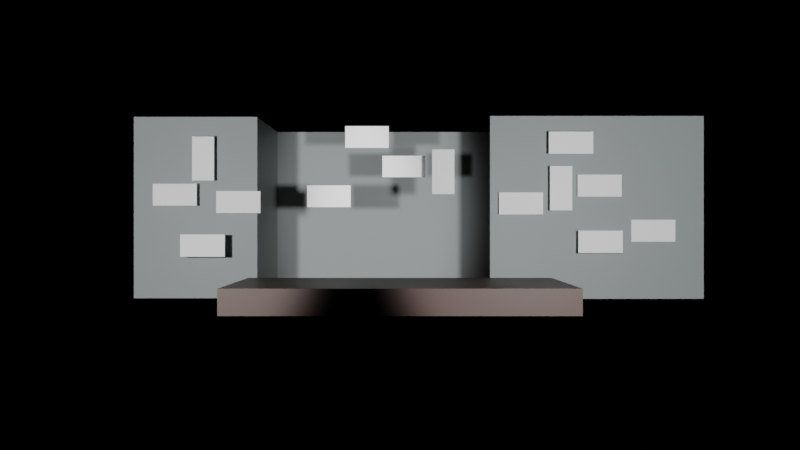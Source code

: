 # Source: stage-Rohteilstage.blend  (saved by Blender 3.1.7; exported with 4.5.12 LTS)
import bpy
from mathutils import Matrix  # noqa: F401  (used for matrix-valued properties, if any)

bpy.ops.wm.read_factory_settings(use_empty=True)
scene = bpy.context.scene
scene.name = 'Scene'

# ---- collections
col_collection = bpy.data.collections.new('Collection'); scene.collection.children.link(col_collection)
col_geb_ude = bpy.data.collections.new('gebäude'); scene.collection.children.link(col_geb_ude)
col_panels = bpy.data.collections.new('panels'); scene.collection.children.link(col_panels)

# ---- materials (node trees are filled in below, after node groups)
mat_material_001 = bpy.data.materials.new('Material.001')
mat_material_001.use_transparent_shadow = False
mat_material_002 = bpy.data.materials.new('Material.002')
mat_material_002.use_transparent_shadow = False
mat_material_003 = bpy.data.materials.new('Material.003')
mat_material_003.use_transparent_shadow = False
mat_material_004 = bpy.data.materials.new('Material.004')
mat_material_004.use_transparent_shadow = False

# ---- material node trees
mat_material_001.use_nodes = True; mat_material_001.node_tree.nodes.clear()
_N = mat_material_001.node_tree.nodes; _L = mat_material_001.node_tree.links
n0 = _N.new('ShaderNodeBsdfPrincipled'); n0.name = 'Principled BSDF'; n0.location = (10, 300)
n0.distribution = 'GGX'
n0.subsurface_method = 'RANDOM_WALK_SKIN'
n0.inputs[0].default_value = (0.04634, 0.01247, 0.005177, 1.0)
n0.inputs[3].default_value = 1.45
n0.inputs[27].default_value = (0.0, 0.0, 0.0, 1.0)
n0.inputs[28].default_value = 1.0
n1 = _N.new('ShaderNodeOutputMaterial'); n1.name = 'Material Output'; n1.location = (300, 300)
_L.new(n0.outputs[0], n1.inputs[0])
n1.is_active_output = True
mat_material_002.use_nodes = True; mat_material_002.node_tree.nodes.clear()
_N = mat_material_002.node_tree.nodes; _L = mat_material_002.node_tree.links
n0 = _N.new('ShaderNodeBsdfPrincipled'); n0.name = 'Principled BSDF'; n0.location = (10, 300)
n0.distribution = 'GGX'
n0.subsurface_method = 'RANDOM_WALK_SKIN'
n0.inputs[0].default_value = (0.2874, 0.3231, 0.3231, 1.0)
n0.inputs[3].default_value = 1.45
n0.inputs[27].default_value = (0.0, 0.0, 0.0, 1.0)
n0.inputs[28].default_value = 1.0
n1 = _N.new('ShaderNodeOutputMaterial'); n1.name = 'Material Output'; n1.location = (300, 300)
_L.new(n0.outputs[0], n1.inputs[0])
n1.is_active_output = True
mat_material_003.use_nodes = True; mat_material_003.node_tree.nodes.clear()
_N = mat_material_003.node_tree.nodes; _L = mat_material_003.node_tree.links
n0 = _N.new('ShaderNodeBsdfPrincipled'); n0.name = 'Principled BSDF'; n0.location = (10, 300)
n0.distribution = 'GGX'
n0.subsurface_method = 'RANDOM_WALK_SKIN'
n0.inputs[0].default_value = (0.8148, 0.5776, 0.4125, 1.0)
n0.inputs[3].default_value = 1.45
n0.inputs[27].default_value = (0.0, 0.0, 0.0, 1.0)
n0.inputs[28].default_value = 1.0
n1 = _N.new('ShaderNodeOutputMaterial'); n1.name = 'Material Output'; n1.location = (300, 300)
_L.new(n0.outputs[0], n1.inputs[0])
n1.is_active_output = True
mat_material_004.use_nodes = True; mat_material_004.node_tree.nodes.clear()
_N = mat_material_004.node_tree.nodes; _L = mat_material_004.node_tree.links
n0 = _N.new('ShaderNodeBsdfPrincipled'); n0.name = 'Principled BSDF'; n0.location = (10, 300)
n0.distribution = 'GGX'
n0.subsurface_method = 'RANDOM_WALK_SKIN'
n0.inputs[0].default_value = (1.0, 1.0, 1.0, 1.0)
n0.inputs[3].default_value = 1.45
n0.inputs[27].default_value = (0.0, 0.0, 0.0, 1.0)
n0.inputs[28].default_value = 1.0
n1 = _N.new('ShaderNodeOutputMaterial'); n1.name = 'Material Output'; n1.location = (300, 300)
_L.new(n0.outputs[0], n1.inputs[0])
n1.is_active_output = True

# ---- world
world_world = bpy.data.worlds.new('World'); scene.world = world_world
world_world.use_nodes = True; world_world.node_tree.nodes.clear()
_N = world_world.node_tree.nodes; _L = world_world.node_tree.links
n0 = _N.new('ShaderNodeOutputWorld'); n0.name = 'World Output'; n0.location = (300, 300)
n1 = _N.new('ShaderNodeBackground'); n1.name = 'Background'; n1.location = (10, 300)
n1.inputs[0].default_value = (0.0, 0.0, 0.0, 1.0)
_L.new(n1.outputs[0], n0.inputs[0])
n0.is_active_output = True
world_world.color = (0.03062, 0.03062, 0.03062)
world_world.use_sun_shadow = False
world_world.sun_shadow_jitter_overblur = 0.0

# ---- cameras
cam_camera = bpy.data.cameras.new('Camera')
cam_camera.clip_end = 100.0
cam_camera.ortho_scale = 7.314

# ---- lights
light_spot = bpy.data.lights.new('Spot', 'SPOT')
light_spot.transmission_factor = 0.0
light_spot.energy = 1e+04
light_spot.shadow_soft_size = 0.435
light_spot.shadow_maximum_resolution = 0.006
light_spot.use_absolute_resolution = True
light_spot.spot_blend = 0.2977
light_spot.spot_size = 0.7348
light_spot_001 = bpy.data.lights.new('Spot.001', 'SPOT')
light_spot_001.transmission_factor = 0.0
light_spot_001.energy = 1e+04
light_spot_001.shadow_soft_size = 0.435
light_spot_001.shadow_maximum_resolution = 0.006
light_spot_001.use_absolute_resolution = True
light_spot_001.spot_blend = 0.2977
light_spot_001.spot_size = 0.7348

# ---- meshes
me_cube_001 = bpy.data.meshes.new('Cube.001')
me_cube_001.from_pydata([(-2.0, -2.0, 0.0), (-2.0, -2.0, 2.0), (-2.0, -1.192e-07, 0.0), (-2.0, -1.192e-07, 2.0), (0.0, -2.0, 0.0), (0.0, -2.0, 2.0), (0.0, -1.192e-07, 0.0), (0.0, -1.192e-07, 2.0)], [], [(0, 1, 3, 2), (2, 3, 7, 6), (6, 7, 5, 4), (4, 5, 1, 0), (2, 6, 4, 0), (7, 3, 1, 5)])
_uv = me_cube_001.uv_layers.new(name='UVMap')
_uv.uv.foreach_set('vector', [0.375, 0.0, 0.625, 0.0, 0.625, 0.25, 0.375, 0.25, 0.375, 0.25, 0.625, 0.25, 0.625, 0.5, 0.375, 0.5, 0.375, 0.5, 0.625, 0.5, 0.625, 0.75, 0.375, 0.75, 0.375, 0.75, 0.625, 0.75, 0.625, 1.0, 0.375, 1.0, 0.125, 0.5, 0.375, 0.5, 0.375, 0.75, 0.125, 0.75, 0.625, 0.5, 0.875, 0.5, 0.875, 0.75, 0.625, 0.75])
me_cube_001.materials.append(mat_material_001)
me_cube_001.use_remesh_fix_poles = True
me_cube_001.use_remesh_preserve_attributes = False
me_cube_001.update()
me_cube_002 = bpy.data.meshes.new('Cube.002')
me_cube_002.from_pydata([(-2.0, 0.0, 0.0), (-2.0, 0.0, 2.0), (-2.0, 2.0, 0.0), (-2.0, 2.0, 2.0), (-2.104e-08, 0.0, 0.0), (0.0, 0.0, 2.0), (0.0, 2.0, 0.0), (0.0, 2.0, 2.0)], [], [(0, 1, 3, 2), (2, 3, 7, 6), (6, 7, 5, 4), (4, 5, 1, 0), (2, 6, 4, 0), (7, 3, 1, 5)])
_uv = me_cube_002.uv_layers.new(name='UVMap')
_uv.uv.foreach_set('vector', [0.375, 0.0, 0.625, 0.0, 0.625, 0.25, 0.375, 0.25, 0.375, 0.25, 0.625, 0.25, 0.625, 0.5, 0.375, 0.5, 0.375, 0.5, 0.625, 0.5, 0.625, 0.75, 0.375, 0.75, 0.375, 0.75, 0.625, 0.75, 0.625, 1.0, 0.375, 1.0, 0.125, 0.5, 0.375, 0.5, 0.375, 0.75, 0.125, 0.75, 0.625, 0.5, 0.875, 0.5, 0.875, 0.75, 0.625, 0.75])
me_cube_002.materials.append(mat_material_002)
me_cube_002.use_remesh_fix_poles = True
me_cube_002.use_remesh_preserve_attributes = False
me_cube_002.update()
me_cube_003 = bpy.data.meshes.new('Cube.003')
me_cube_003.from_pydata([(-2.0, 0.0, 0.0), (-2.0, 0.0, 2.0), (-2.0, 2.0, 0.0), (-2.0, 2.0, 2.0), (-2.104e-08, 0.0, 0.0), (0.0, 0.0, 2.0), (0.0, 2.0, 0.0), (0.0, 2.0, 2.0)], [], [(0, 1, 3, 2), (2, 3, 7, 6), (6, 7, 5, 4), (4, 5, 1, 0), (2, 6, 4, 0), (7, 3, 1, 5)])
_uv = me_cube_003.uv_layers.new(name='UVMap')
_uv.uv.foreach_set('vector', [0.375, 0.0, 0.625, 0.0, 0.625, 0.25, 0.375, 0.25, 0.375, 0.25, 0.625, 0.25, 0.625, 0.5, 0.375, 0.5, 0.375, 0.5, 0.625, 0.5, 0.625, 0.75, 0.375, 0.75, 0.375, 0.75, 0.625, 0.75, 0.625, 1.0, 0.375, 1.0, 0.125, 0.5, 0.375, 0.5, 0.375, 0.75, 0.125, 0.75, 0.625, 0.5, 0.875, 0.5, 0.875, 0.75, 0.625, 0.75])
me_cube_003.materials.append(mat_material_002)
me_cube_003.use_remesh_fix_poles = True
me_cube_003.use_remesh_preserve_attributes = False
me_cube_003.update()
me_cube_004 = bpy.data.meshes.new('Cube.004')
me_cube_004.from_pydata([(-2.0, 0.0, 0.0), (-2.0, 0.0, 2.0), (-2.0, 2.0, 0.0), (-2.0, 2.0, 2.0), (-2.104e-08, 0.0, 0.0), (0.0, 0.0, 2.0), (0.0, 2.0, 0.0), (0.0, 2.0, 2.0)], [], [(0, 1, 3, 2), (2, 3, 7, 6), (6, 7, 5, 4), (4, 5, 1, 0), (2, 6, 4, 0), (7, 3, 1, 5)])
_uv = me_cube_004.uv_layers.new(name='UVMap')
_uv.uv.foreach_set('vector', [0.375, 0.0, 0.625, 0.0, 0.625, 0.25, 0.375, 0.25, 0.375, 0.25, 0.625, 0.25, 0.625, 0.5, 0.375, 0.5, 0.375, 0.5, 0.625, 0.5, 0.625, 0.75, 0.375, 0.75, 0.375, 0.75, 0.625, 0.75, 0.625, 1.0, 0.375, 1.0, 0.125, 0.5, 0.375, 0.5, 0.375, 0.75, 0.125, 0.75, 0.625, 0.5, 0.875, 0.5, 0.875, 0.75, 0.625, 0.75])
me_cube_004.materials.append(mat_material_002)
me_cube_004.use_remesh_fix_poles = True
me_cube_004.use_remesh_preserve_attributes = False
me_cube_004.update()
me_cube_005 = bpy.data.meshes.new('Cube.005')
me_cube_005.from_pydata([(-2.0, 0.0, 0.0), (-2.0, 0.0, 2.0), (-2.0, 2.0, 0.0), (-2.0, 2.0, 2.0), (-2.104e-08, 0.0, 0.0), (0.0, 0.0, 2.0), (0.0, 2.0, 0.0), (0.0, 2.0, 2.0)], [], [(0, 1, 3, 2), (2, 3, 7, 6), (6, 7, 5, 4), (4, 5, 1, 0), (2, 6, 4, 0), (7, 3, 1, 5)])
_uv = me_cube_005.uv_layers.new(name='UVMap')
_uv.uv.foreach_set('vector', [0.375, 0.0, 0.625, 0.0, 0.625, 0.25, 0.375, 0.25, 0.375, 0.25, 0.625, 0.25, 0.625, 0.5, 0.375, 0.5, 0.375, 0.5, 0.625, 0.5, 0.625, 0.75, 0.375, 0.75, 0.375, 0.75, 0.625, 0.75, 0.625, 1.0, 0.375, 1.0, 0.125, 0.5, 0.375, 0.5, 0.375, 0.75, 0.125, 0.75, 0.625, 0.5, 0.875, 0.5, 0.875, 0.75, 0.625, 0.75])
me_cube_005.materials.append(mat_material_002)
me_cube_005.use_remesh_fix_poles = True
me_cube_005.use_remesh_preserve_attributes = False
me_cube_005.update()
me_plane = bpy.data.meshes.new('Plane')
me_plane.from_pydata([(-1.0, -1.0, 0.0), (1.0, -1.0, 0.0), (-1.0, 1.0, 0.0), (1.0, 1.0, 0.0)], [], [(0, 1, 3, 2)])
_uv = me_plane.uv_layers.new(name='UVMap')
_uv.uv.foreach_set('vector', [0.0, 0.0, 1.0, 0.0, 1.0, 1.0, 0.0, 1.0])
me_plane.materials.append(mat_material_003)
me_plane.use_remesh_fix_poles = True
me_plane.use_remesh_preserve_attributes = False
me_plane.update()
me_cube = bpy.data.meshes.new('Cube')
me_cube.from_pydata([(-1.0, -1.0, -1.0), (-1.0, -1.0, 1.0), (-1.0, 1.0, -1.0), (-1.0, 1.0, 1.0), (1.0, -1.0, -1.0), (1.0, -1.0, 1.0), (1.0, 1.0, -1.0), (1.0, 1.0, 1.0)], [], [(0, 1, 3, 2), (2, 3, 7, 6), (6, 7, 5, 4), (4, 5, 1, 0), (2, 6, 4, 0), (7, 3, 1, 5)])
_uv = me_cube.uv_layers.new(name='UVMap')
_uv.uv.foreach_set('vector', [0.375, 0.0, 0.625, 0.0, 0.625, 0.25, 0.375, 0.25, 0.375, 0.25, 0.625, 0.25, 0.625, 0.5, 0.375, 0.5, 0.375, 0.5, 0.625, 0.5, 0.625, 0.75, 0.375, 0.75, 0.375, 0.75, 0.625, 0.75, 0.625, 1.0, 0.375, 1.0, 0.125, 0.5, 0.375, 0.5, 0.375, 0.75, 0.125, 0.75, 0.625, 0.5, 0.875, 0.5, 0.875, 0.75, 0.625, 0.75])
me_cube.materials.append(mat_material_004)
me_cube.use_remesh_fix_poles = True
me_cube.use_remesh_preserve_attributes = False
me_cube.update()
me_cube_006 = bpy.data.meshes.new('Cube.006')
me_cube_006.from_pydata([(-1.0, -1.0, -1.0), (-1.0, -1.0, 1.0), (-1.0, 1.0, -1.0), (-1.0, 1.0, 1.0), (1.0, -1.0, -1.0), (1.0, -1.0, 1.0), (1.0, 1.0, -1.0), (1.0, 1.0, 1.0)], [], [(0, 1, 3, 2), (2, 3, 7, 6), (6, 7, 5, 4), (4, 5, 1, 0), (2, 6, 4, 0), (7, 3, 1, 5)])
_uv = me_cube_006.uv_layers.new(name='UVMap')
_uv.uv.foreach_set('vector', [0.375, 0.0, 0.625, 0.0, 0.625, 0.25, 0.375, 0.25, 0.375, 0.25, 0.625, 0.25, 0.625, 0.5, 0.375, 0.5, 0.375, 0.5, 0.625, 0.5, 0.625, 0.75, 0.375, 0.75, 0.375, 0.75, 0.625, 0.75, 0.625, 1.0, 0.375, 1.0, 0.125, 0.5, 0.375, 0.5, 0.375, 0.75, 0.125, 0.75, 0.625, 0.5, 0.875, 0.5, 0.875, 0.75, 0.625, 0.75])
me_cube_006.materials.append(mat_material_004)
me_cube_006.use_remesh_fix_poles = True
me_cube_006.use_remesh_preserve_attributes = False
me_cube_006.update()
me_cube_007 = bpy.data.meshes.new('Cube.007')
me_cube_007.from_pydata([(-1.0, -1.0, -1.0), (-1.0, -1.0, 1.0), (-1.0, 1.0, -1.0), (-1.0, 1.0, 1.0), (1.0, -1.0, -1.0), (1.0, -1.0, 1.0), (1.0, 1.0, -1.0), (1.0, 1.0, 1.0)], [], [(0, 1, 3, 2), (2, 3, 7, 6), (6, 7, 5, 4), (4, 5, 1, 0), (2, 6, 4, 0), (7, 3, 1, 5)])
_uv = me_cube_007.uv_layers.new(name='UVMap')
_uv.uv.foreach_set('vector', [0.375, 0.0, 0.625, 0.0, 0.625, 0.25, 0.375, 0.25, 0.375, 0.25, 0.625, 0.25, 0.625, 0.5, 0.375, 0.5, 0.375, 0.5, 0.625, 0.5, 0.625, 0.75, 0.375, 0.75, 0.375, 0.75, 0.625, 0.75, 0.625, 1.0, 0.375, 1.0, 0.125, 0.5, 0.375, 0.5, 0.375, 0.75, 0.125, 0.75, 0.625, 0.5, 0.875, 0.5, 0.875, 0.75, 0.625, 0.75])
me_cube_007.materials.append(mat_material_004)
me_cube_007.use_remesh_fix_poles = True
me_cube_007.use_remesh_preserve_attributes = False
me_cube_007.update()
me_cube_008 = bpy.data.meshes.new('Cube.008')
me_cube_008.from_pydata([(-1.0, -1.0, -1.0), (-1.0, -1.0, 1.0), (-1.0, 1.0, -1.0), (-1.0, 1.0, 1.0), (1.0, -1.0, -1.0), (1.0, -1.0, 1.0), (1.0, 1.0, -1.0), (1.0, 1.0, 1.0)], [], [(0, 1, 3, 2), (2, 3, 7, 6), (6, 7, 5, 4), (4, 5, 1, 0), (2, 6, 4, 0), (7, 3, 1, 5)])
_uv = me_cube_008.uv_layers.new(name='UVMap')
_uv.uv.foreach_set('vector', [0.375, 0.0, 0.625, 0.0, 0.625, 0.25, 0.375, 0.25, 0.375, 0.25, 0.625, 0.25, 0.625, 0.5, 0.375, 0.5, 0.375, 0.5, 0.625, 0.5, 0.625, 0.75, 0.375, 0.75, 0.375, 0.75, 0.625, 0.75, 0.625, 1.0, 0.375, 1.0, 0.125, 0.5, 0.375, 0.5, 0.375, 0.75, 0.125, 0.75, 0.625, 0.5, 0.875, 0.5, 0.875, 0.75, 0.625, 0.75])
me_cube_008.materials.append(mat_material_004)
me_cube_008.use_remesh_fix_poles = True
me_cube_008.use_remesh_preserve_attributes = False
me_cube_008.update()
me_cube_009 = bpy.data.meshes.new('Cube.009')
me_cube_009.from_pydata([(-1.0, -1.0, -1.0), (-1.0, -1.0, 1.0), (-1.0, 1.0, -1.0), (-1.0, 1.0, 1.0), (1.0, -1.0, -1.0), (1.0, -1.0, 1.0), (1.0, 1.0, -1.0), (1.0, 1.0, 1.0)], [], [(0, 1, 3, 2), (2, 3, 7, 6), (6, 7, 5, 4), (4, 5, 1, 0), (2, 6, 4, 0), (7, 3, 1, 5)])
_uv = me_cube_009.uv_layers.new(name='UVMap')
_uv.uv.foreach_set('vector', [0.375, 0.0, 0.625, 0.0, 0.625, 0.25, 0.375, 0.25, 0.375, 0.25, 0.625, 0.25, 0.625, 0.5, 0.375, 0.5, 0.375, 0.5, 0.625, 0.5, 0.625, 0.75, 0.375, 0.75, 0.375, 0.75, 0.625, 0.75, 0.625, 1.0, 0.375, 1.0, 0.125, 0.5, 0.375, 0.5, 0.375, 0.75, 0.125, 0.75, 0.625, 0.5, 0.875, 0.5, 0.875, 0.75, 0.625, 0.75])
me_cube_009.materials.append(mat_material_004)
me_cube_009.use_remesh_fix_poles = True
me_cube_009.use_remesh_preserve_attributes = False
me_cube_009.update()
me_cube_010 = bpy.data.meshes.new('Cube.010')
me_cube_010.from_pydata([(-1.0, -1.0, -1.0), (-1.0, -1.0, 1.0), (-1.0, 1.0, -1.0), (-1.0, 1.0, 1.0), (1.0, -1.0, -1.0), (1.0, -1.0, 1.0), (1.0, 1.0, -1.0), (1.0, 1.0, 1.0)], [], [(0, 1, 3, 2), (2, 3, 7, 6), (6, 7, 5, 4), (4, 5, 1, 0), (2, 6, 4, 0), (7, 3, 1, 5)])
_uv = me_cube_010.uv_layers.new(name='UVMap')
_uv.uv.foreach_set('vector', [0.375, 0.0, 0.625, 0.0, 0.625, 0.25, 0.375, 0.25, 0.375, 0.25, 0.625, 0.25, 0.625, 0.5, 0.375, 0.5, 0.375, 0.5, 0.625, 0.5, 0.625, 0.75, 0.375, 0.75, 0.375, 0.75, 0.625, 0.75, 0.625, 1.0, 0.375, 1.0, 0.125, 0.5, 0.375, 0.5, 0.375, 0.75, 0.125, 0.75, 0.625, 0.5, 0.875, 0.5, 0.875, 0.75, 0.625, 0.75])
me_cube_010.materials.append(mat_material_004)
me_cube_010.use_remesh_fix_poles = True
me_cube_010.use_remesh_preserve_attributes = False
me_cube_010.update()
me_cube_011 = bpy.data.meshes.new('Cube.011')
me_cube_011.from_pydata([(-1.0, -1.0, -1.0), (-1.0, -1.0, 1.0), (-1.0, 1.0, -1.0), (-1.0, 1.0, 1.0), (1.0, -1.0, -1.0), (1.0, -1.0, 1.0), (1.0, 1.0, -1.0), (1.0, 1.0, 1.0)], [], [(0, 1, 3, 2), (2, 3, 7, 6), (6, 7, 5, 4), (4, 5, 1, 0), (2, 6, 4, 0), (7, 3, 1, 5)])
_uv = me_cube_011.uv_layers.new(name='UVMap')
_uv.uv.foreach_set('vector', [0.375, 0.0, 0.625, 0.0, 0.625, 0.25, 0.375, 0.25, 0.375, 0.25, 0.625, 0.25, 0.625, 0.5, 0.375, 0.5, 0.375, 0.5, 0.625, 0.5, 0.625, 0.75, 0.375, 0.75, 0.375, 0.75, 0.625, 0.75, 0.625, 1.0, 0.375, 1.0, 0.125, 0.5, 0.375, 0.5, 0.375, 0.75, 0.125, 0.75, 0.625, 0.5, 0.875, 0.5, 0.875, 0.75, 0.625, 0.75])
me_cube_011.materials.append(mat_material_004)
me_cube_011.use_remesh_fix_poles = True
me_cube_011.use_remesh_preserve_attributes = False
me_cube_011.update()
me_cube_012 = bpy.data.meshes.new('Cube.012')
me_cube_012.from_pydata([(-1.0, -1.0, -1.0), (-1.0, -1.0, 1.0), (-1.0, 1.0, -1.0), (-1.0, 1.0, 1.0), (1.0, -1.0, -1.0), (1.0, -1.0, 1.0), (1.0, 1.0, -1.0), (1.0, 1.0, 1.0)], [], [(0, 1, 3, 2), (2, 3, 7, 6), (6, 7, 5, 4), (4, 5, 1, 0), (2, 6, 4, 0), (7, 3, 1, 5)])
_uv = me_cube_012.uv_layers.new(name='UVMap')
_uv.uv.foreach_set('vector', [0.375, 0.0, 0.625, 0.0, 0.625, 0.25, 0.375, 0.25, 0.375, 0.25, 0.625, 0.25, 0.625, 0.5, 0.375, 0.5, 0.375, 0.5, 0.625, 0.5, 0.625, 0.75, 0.375, 0.75, 0.375, 0.75, 0.625, 0.75, 0.625, 1.0, 0.375, 1.0, 0.125, 0.5, 0.375, 0.5, 0.375, 0.75, 0.125, 0.75, 0.625, 0.5, 0.875, 0.5, 0.875, 0.75, 0.625, 0.75])
me_cube_012.materials.append(mat_material_004)
me_cube_012.use_remesh_fix_poles = True
me_cube_012.use_remesh_preserve_attributes = False
me_cube_012.update()
me_cube_013 = bpy.data.meshes.new('Cube.013')
me_cube_013.from_pydata([(-1.0, -1.0, -1.0), (-1.0, -1.0, 1.0), (-1.0, 1.0, -1.0), (-1.0, 1.0, 1.0), (1.0, -1.0, -1.0), (1.0, -1.0, 1.0), (1.0, 1.0, -1.0), (1.0, 1.0, 1.0)], [], [(0, 1, 3, 2), (2, 3, 7, 6), (6, 7, 5, 4), (4, 5, 1, 0), (2, 6, 4, 0), (7, 3, 1, 5)])
_uv = me_cube_013.uv_layers.new(name='UVMap')
_uv.uv.foreach_set('vector', [0.375, 0.0, 0.625, 0.0, 0.625, 0.25, 0.375, 0.25, 0.375, 0.25, 0.625, 0.25, 0.625, 0.5, 0.375, 0.5, 0.375, 0.5, 0.625, 0.5, 0.625, 0.75, 0.375, 0.75, 0.375, 0.75, 0.625, 0.75, 0.625, 1.0, 0.375, 1.0, 0.125, 0.5, 0.375, 0.5, 0.375, 0.75, 0.125, 0.75, 0.625, 0.5, 0.875, 0.5, 0.875, 0.75, 0.625, 0.75])
me_cube_013.materials.append(mat_material_004)
me_cube_013.use_remesh_fix_poles = True
me_cube_013.use_remesh_preserve_attributes = False
me_cube_013.update()
me_cube_014 = bpy.data.meshes.new('Cube.014')
me_cube_014.from_pydata([(-1.0, -1.0, -1.0), (-1.0, -1.0, 1.0), (-1.0, 1.0, -1.0), (-1.0, 1.0, 1.0), (1.0, -1.0, -1.0), (1.0, -1.0, 1.0), (1.0, 1.0, -1.0), (1.0, 1.0, 1.0)], [], [(0, 1, 3, 2), (2, 3, 7, 6), (6, 7, 5, 4), (4, 5, 1, 0), (2, 6, 4, 0), (7, 3, 1, 5)])
_uv = me_cube_014.uv_layers.new(name='UVMap')
_uv.uv.foreach_set('vector', [0.375, 0.0, 0.625, 0.0, 0.625, 0.25, 0.375, 0.25, 0.375, 0.25, 0.625, 0.25, 0.625, 0.5, 0.375, 0.5, 0.375, 0.5, 0.625, 0.5, 0.625, 0.75, 0.375, 0.75, 0.375, 0.75, 0.625, 0.75, 0.625, 1.0, 0.375, 1.0, 0.125, 0.5, 0.375, 0.5, 0.375, 0.75, 0.125, 0.75, 0.625, 0.5, 0.875, 0.5, 0.875, 0.75, 0.625, 0.75])
me_cube_014.materials.append(mat_material_004)
me_cube_014.use_remesh_fix_poles = True
me_cube_014.use_remesh_preserve_attributes = False
me_cube_014.update()
me_cube_015 = bpy.data.meshes.new('Cube.015')
me_cube_015.from_pydata([(-1.0, -1.0, -1.0), (-1.0, -1.0, 1.0), (-1.0, 1.0, -1.0), (-1.0, 1.0, 1.0), (1.0, -1.0, -1.0), (1.0, -1.0, 1.0), (1.0, 1.0, -1.0), (1.0, 1.0, 1.0)], [], [(0, 1, 3, 2), (2, 3, 7, 6), (6, 7, 5, 4), (4, 5, 1, 0), (2, 6, 4, 0), (7, 3, 1, 5)])
_uv = me_cube_015.uv_layers.new(name='UVMap')
_uv.uv.foreach_set('vector', [0.375, 0.0, 0.625, 0.0, 0.625, 0.25, 0.375, 0.25, 0.375, 0.25, 0.625, 0.25, 0.625, 0.5, 0.375, 0.5, 0.375, 0.5, 0.625, 0.5, 0.625, 0.75, 0.375, 0.75, 0.375, 0.75, 0.625, 0.75, 0.625, 1.0, 0.375, 1.0, 0.125, 0.5, 0.375, 0.5, 0.375, 0.75, 0.125, 0.75, 0.625, 0.5, 0.875, 0.5, 0.875, 0.75, 0.625, 0.75])
me_cube_015.materials.append(mat_material_004)
me_cube_015.use_remesh_fix_poles = True
me_cube_015.use_remesh_preserve_attributes = False
me_cube_015.update()
me_cube_016 = bpy.data.meshes.new('Cube.016')
me_cube_016.from_pydata([(-1.0, -1.0, -1.0), (-1.0, -1.0, 1.0), (-1.0, 1.0, -1.0), (-1.0, 1.0, 1.0), (1.0, -1.0, -1.0), (1.0, -1.0, 1.0), (1.0, 1.0, -1.0), (1.0, 1.0, 1.0)], [], [(0, 1, 3, 2), (2, 3, 7, 6), (6, 7, 5, 4), (4, 5, 1, 0), (2, 6, 4, 0), (7, 3, 1, 5)])
_uv = me_cube_016.uv_layers.new(name='UVMap')
_uv.uv.foreach_set('vector', [0.375, 0.0, 0.625, 0.0, 0.625, 0.25, 0.375, 0.25, 0.375, 0.25, 0.625, 0.25, 0.625, 0.5, 0.375, 0.5, 0.375, 0.5, 0.625, 0.5, 0.625, 0.75, 0.375, 0.75, 0.375, 0.75, 0.625, 0.75, 0.625, 1.0, 0.375, 1.0, 0.125, 0.5, 0.375, 0.5, 0.375, 0.75, 0.125, 0.75, 0.625, 0.5, 0.875, 0.5, 0.875, 0.75, 0.625, 0.75])
me_cube_016.materials.append(mat_material_004)
me_cube_016.use_remesh_fix_poles = True
me_cube_016.use_remesh_preserve_attributes = False
me_cube_016.update()
me_cube_017 = bpy.data.meshes.new('Cube.017')
me_cube_017.from_pydata([(-1.0, -1.0, -1.0), (-1.0, -1.0, 1.0), (-1.0, 1.0, -1.0), (-1.0, 1.0, 1.0), (1.0, -1.0, -1.0), (1.0, -1.0, 1.0), (1.0, 1.0, -1.0), (1.0, 1.0, 1.0)], [], [(0, 1, 3, 2), (2, 3, 7, 6), (6, 7, 5, 4), (4, 5, 1, 0), (2, 6, 4, 0), (7, 3, 1, 5)])
_uv = me_cube_017.uv_layers.new(name='UVMap')
_uv.uv.foreach_set('vector', [0.375, 0.0, 0.625, 0.0, 0.625, 0.25, 0.375, 0.25, 0.375, 0.25, 0.625, 0.25, 0.625, 0.5, 0.375, 0.5, 0.375, 0.5, 0.625, 0.5, 0.625, 0.75, 0.375, 0.75, 0.375, 0.75, 0.625, 0.75, 0.625, 1.0, 0.375, 1.0, 0.125, 0.5, 0.375, 0.5, 0.375, 0.75, 0.125, 0.75, 0.625, 0.5, 0.875, 0.5, 0.875, 0.75, 0.625, 0.75])
me_cube_017.materials.append(mat_material_004)
me_cube_017.use_remesh_fix_poles = True
me_cube_017.use_remesh_preserve_attributes = False
me_cube_017.update()
me_cube_018 = bpy.data.meshes.new('Cube.018')
me_cube_018.from_pydata([(-1.0, -1.0, -1.0), (-1.0, -1.0, 1.0), (-1.0, 1.0, -1.0), (-1.0, 1.0, 1.0), (1.0, -1.0, -1.0), (1.0, -1.0, 1.0), (1.0, 1.0, -1.0), (1.0, 1.0, 1.0)], [], [(0, 1, 3, 2), (2, 3, 7, 6), (6, 7, 5, 4), (4, 5, 1, 0), (2, 6, 4, 0), (7, 3, 1, 5)])
_uv = me_cube_018.uv_layers.new(name='UVMap')
_uv.uv.foreach_set('vector', [0.375, 0.0, 0.625, 0.0, 0.625, 0.25, 0.375, 0.25, 0.375, 0.25, 0.625, 0.25, 0.625, 0.5, 0.375, 0.5, 0.375, 0.5, 0.625, 0.5, 0.625, 0.75, 0.375, 0.75, 0.375, 0.75, 0.625, 0.75, 0.625, 1.0, 0.375, 1.0, 0.125, 0.5, 0.375, 0.5, 0.375, 0.75, 0.125, 0.75, 0.625, 0.5, 0.875, 0.5, 0.875, 0.75, 0.625, 0.75])
me_cube_018.materials.append(mat_material_004)
me_cube_018.use_remesh_fix_poles = True
me_cube_018.use_remesh_preserve_attributes = False
me_cube_018.update()

# ---- objects
ob_camera = bpy.data.objects.new('Camera', cam_camera)
ob_stage = bpy.data.objects.new('stage', me_cube_001)
ob_fodo = bpy.data.objects.new('fodo', None)
ob_beamer_links = bpy.data.objects.new('Beamer links', light_spot)
ob_beamer_rechts = bpy.data.objects.new('Beamer rechts', light_spot_001)
ob_gebaude = bpy.data.objects.new('gebaude', me_cube_002)
ob_left_001 = bpy.data.objects.new('left.001', me_cube_003)
ob_left_002 = bpy.data.objects.new('left.002', me_cube_004)
ob_left_003 = bpy.data.objects.new('left.003', me_cube_005)
ob_plane = bpy.data.objects.new('Plane', me_plane)
ob_cube = bpy.data.objects.new('Cube', me_cube)
ob_cube_001 = bpy.data.objects.new('Cube.001', me_cube_006)
ob_cube_002 = bpy.data.objects.new('Cube.002', me_cube_007)
ob_cube_003 = bpy.data.objects.new('Cube.003', me_cube_008)
ob_cube_004 = bpy.data.objects.new('Cube.004', me_cube_009)
ob_cube_005 = bpy.data.objects.new('Cube.005', me_cube_010)
ob_cube_006 = bpy.data.objects.new('Cube.006', me_cube_011)
ob_cube_007 = bpy.data.objects.new('Cube.007', me_cube_012)
ob_cube_008 = bpy.data.objects.new('Cube.008', me_cube_013)
ob_cube_009 = bpy.data.objects.new('Cube.009', me_cube_014)
ob_cube_010 = bpy.data.objects.new('Cube.010', me_cube_015)
ob_cube_011 = bpy.data.objects.new('Cube.011', me_cube_016)
ob_cube_012 = bpy.data.objects.new('Cube.012', me_cube_017)
ob_cube_013 = bpy.data.objects.new('Cube.013', me_cube_018)

# ---- transforms, parenting, visibility, modifiers, constraints
ob_camera.location = (0.0, -30.4, 1.988)
ob_camera.rotation_euler = (1.571, 0.0, 0.0)
ob_camera.lock_rotations_4d = False
ob_camera.empty_display_type = 'ARROWS'
ob_camera.color = (0.0, 0.0, 0.0, 0.0)
ob_camera.display_type = 'WIRE'
ob_camera.lineart.crease_threshold = 0.0
ob_stage.location = (4.0, -1.09, 0.0)
ob_stage.scale = (4.0, 2.5, 0.3)
ob_fodo.location = (16.0, 22.78, 8.999)
ob_fodo.rotation_euler = (1.571, 0.0, 0.0)
ob_fodo.scale = (5.572, 5.572, 15.87)
ob_fodo.empty_display_type = 'IMAGE'
ob_fodo.empty_display_size = 5.0
ob_beamer_links.location = (-6.621, -19.62, 2.309)
ob_beamer_links.rotation_euler = (1.571, 0.0, 0.0)
ob_beamer_rechts.location = (4.589, -19.62, 2.309)
ob_beamer_rechts.rotation_euler = (1.571, 0.0, 0.0)
ob_gebaude.location = (-3.935, 0.2248, -0.02449)
ob_gebaude.scale = (1.7, 2.5, 2.5)
ob_left_001.parent = ob_gebaude
ob_left_001.matrix_parent_inverse = Matrix(((0.5882, -0.0, 0.0, 2.315), (-0.0, 0.4, -0.0, -0.08991), (0.0, -0.0, 0.4, 0.009797), (-0.0, 0.0, -0.0, 1.0)))
ob_left_001.location = (8.065, 5.225, -0.02449)
ob_left_001.scale = (6.0, 0.12, 2.5)
ob_left_002.parent = ob_gebaude
ob_left_002.matrix_parent_inverse = Matrix(((0.5882, -0.0, 0.0, 2.315), (-0.0, 0.4, -0.0, -0.08991), (0.0, -0.0, 0.4, 0.009797), (-0.0, 0.0, -0.0, 1.0)))
ob_left_002.location = (8.065, -0.01521, -0.02449)
ob_left_002.scale = (2.8, 0.12, 2.5)
ob_left_003.parent = ob_gebaude
ob_left_003.matrix_parent_inverse = Matrix(((0.5882, -0.0, 0.0, 2.315), (-0.0, 0.4, -0.0, -0.08991), (0.0, -0.0, 0.4, 0.009797), (-0.0, 0.0, -0.0, 1.0)))
ob_left_003.location = (8.305, -0.01521, -0.02449)
ob_left_003.scale = (0.12, 2.74, 2.5)
ob_plane.parent = ob_gebaude
ob_plane.matrix_parent_inverse = Matrix(((0.5882, -0.0, 0.0, 2.315), (-0.0, 0.4, -0.0, -0.08991), (0.0, -0.0, 0.4, 0.009797), (-0.0, 0.0, -0.0, 1.0)))
ob_plane.location = (2.065, 2.725, -0.02449)
ob_plane.scale = (6.0, 2.5, 1.0)
ob_cube.location = (-5.302, -0.5459, 1.441)
ob_cube.scale = (0.6, 0.03, 0.3)
ob_cube_001.location = (-4.388, -0.227, 2.617)
ob_cube_001.scale = (0.6, 0.03, 0.3)
ob_cube_002.location = (-6.137, -0.1006, 2.821)
ob_cube_002.scale = (0.6, 0.03, 0.3)
ob_cube_003.location = (3.291, -0.1531, 2.581)
ob_cube_003.scale = (0.6, 0.03, 0.3)
ob_cube_004.location = (5.409, -0.4089, 1.542)
ob_cube_004.scale = (0.6, 0.03, 0.3)
ob_cube_005.location = (5.432, -0.1448, 3.065)
ob_cube_005.scale = (0.6, 0.03, 0.3)
ob_cube_006.location = (6.914, -0.04606, 1.837)
ob_cube_006.scale = (0.6, 0.03, 0.3)
ob_cube_007.location = (4.614, -0.4027, 4.216)
ob_cube_007.scale = (0.6, 0.03, 0.3)
ob_cube_008.location = (-1.958, 0.22, 2.785)
ob_cube_008.scale = (0.6, 0.03, 0.3)
ob_cube_009.location = (0.1065, 0.6876, 3.63)
ob_cube_009.scale = (0.6, 0.03, 0.3)
ob_cube_010.location = (1.159, -0.6056, 3.42)
ob_cube_010.rotation_euler = (0.0, 1.571, 0.0)
ob_cube_010.scale = (0.6, 0.03, 0.3)
ob_cube_011.location = (-0.9103, 0.2413, 4.419)
ob_cube_011.scale = (0.6, 0.03, 0.3)
ob_cube_012.location = (-5.367, -0.09761, 3.806)
ob_cube_012.rotation_euler = (0.0, 1.571, 0.0)
ob_cube_012.scale = (0.6, 0.03, 0.3)
ob_cube_013.location = (4.352, -0.3637, 2.988)
ob_cube_013.rotation_euler = (0.0, 1.571, 0.0)
ob_cube_013.scale = (0.6, 0.03, 0.3)

# ---- collection membership
col_collection.objects.link(ob_camera)
col_collection.objects.link(ob_stage)
col_collection.objects.link(ob_fodo)
col_collection.objects.link(ob_beamer_links)
col_collection.objects.link(ob_beamer_rechts)
col_geb_ude.objects.link(ob_gebaude)
col_geb_ude.objects.link(ob_left_001)
col_geb_ude.objects.link(ob_left_002)
col_geb_ude.objects.link(ob_left_003)
col_geb_ude.objects.link(ob_plane)
col_panels.objects.link(ob_cube)
col_panels.objects.link(ob_cube_001)
col_panels.objects.link(ob_cube_002)
col_panels.objects.link(ob_cube_003)
col_panels.objects.link(ob_cube_004)
col_panels.objects.link(ob_cube_005)
col_panels.objects.link(ob_cube_006)
col_panels.objects.link(ob_cube_007)
col_panels.objects.link(ob_cube_008)
col_panels.objects.link(ob_cube_009)
col_panels.objects.link(ob_cube_010)
col_panels.objects.link(ob_cube_011)
col_panels.objects.link(ob_cube_012)
col_panels.objects.link(ob_cube_013)

# ---- scene / render settings (as saved in the file)
scene.camera = ob_camera
scene.frame_start = 1; scene.frame_end = 250; scene.frame_set(220)
scene.render.engine = 'BLENDER_EEVEE_NEXT'
scene.cycles.sampling_pattern = 'TABULATED_SOBOL'
scene.cycles.use_light_tree = False
scene.view_settings.view_transform = 'Filmic'
bpy.context.view_layer.update()
